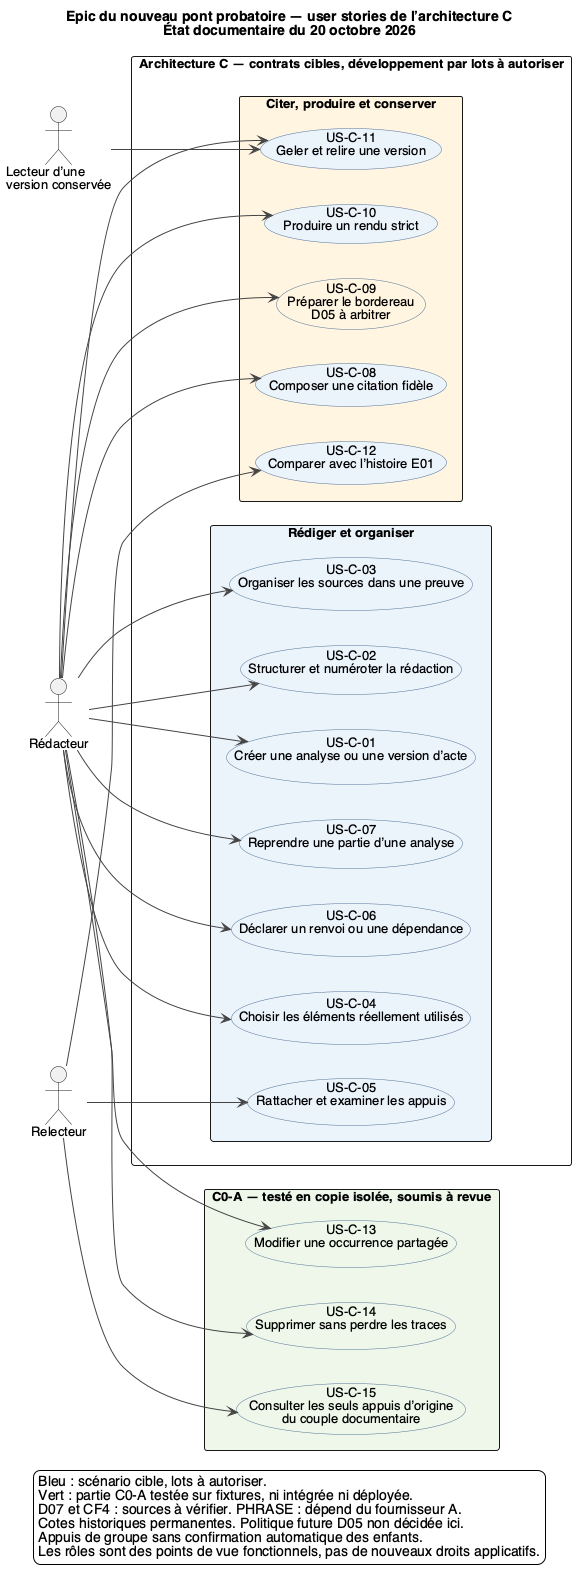

The diagram above was rendered by PlantUML. Its source (embedded in the PNG):
@startuml 00_vue_ensemble
!include style.iuml
left to right direction
title Epic du nouveau pont probatoire — user stories de l’architecture C\nÉtat documentaire du 20 octobre 2026

actor "Rédacteur" as R
actor "Relecteur" as V
actor "Lecteur d’une\nversion conservée" as L

rectangle "Architecture C — contrats cibles, développement par lots à autoriser" {
  package "Rédiger et organiser" #EAF2FB {
    usecase "US-C-01\nCréer une analyse ou une version d’acte" as U01
    usecase "US-C-02\nStructurer et numéroter la rédaction" as U02
    usecase "US-C-03\nOrganiser les sources dans une preuve" as U03
    usecase "US-C-04\nChoisir les éléments réellement utilisés" as U04
    usecase "US-C-05\nRattacher et examiner les appuis" as U05
    usecase "US-C-06\nDéclarer un renvoi ou une dépendance" as U06
    usecase "US-C-07\nReprendre une partie d’une analyse" as U07
  }
  package "Citer, produire et conserver" #FFF4E0 {
    usecase "US-C-08\nComposer une citation fidèle" as U08
    usecase "US-C-09\nPréparer le bordereau\nD05 à arbitrer" as U09 #FFF4E0
    usecase "US-C-10\nProduire un rendu strict" as U10
    usecase "US-C-11\nGeler et relire une version" as U11
    usecase "US-C-12\nComparer avec l’histoire E01" as U12
  }
}

rectangle "C0-A — testé en copie isolée, soumis à revue" #EEF7EA {
  usecase "US-C-13\nModifier une occurrence partagée" as U13 #EEF7EA
  usecase "US-C-14\nSupprimer sans perdre les traces" as U14 #EEF7EA
  usecase "US-C-15\nConsulter les seuls appuis d’origine\ndu couple documentaire" as U15 #EEF7EA
}

R --> U01
R --> U02
R --> U03
R --> U04
R --> U06
R --> U07
R --> U08
R --> U09
R --> U10
R --> U11
R --> U13
R --> U14
V --> U05
V --> U12
V --> U15
L --> U11

legend bottom
  Bleu : scénario cible, lots à autoriser.
  Vert : partie C0-A testée sur fixtures, ni intégrée ni déployée.
  D07 et CF4 : sources à vérifier. PHRASE : dépend du fournisseur A.
  Cotes historiques permanentes. Politique future D05 non décidée ici.
  Appuis de groupe sans confirmation automatique des enfants.
  Les rôles sont des points de vue fonctionnels, pas de nouveaux droits applicatifs.
endlegend
@enduml